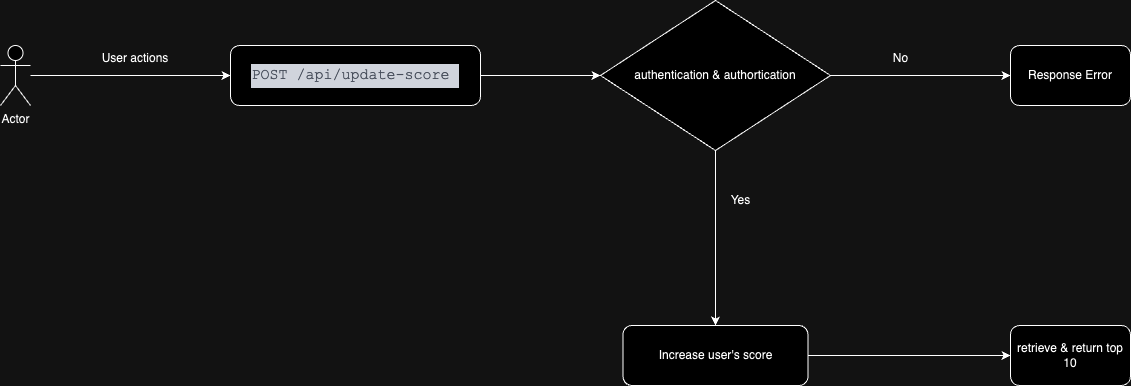

The diagram above was exported from draw.io. Its source (the exported page's mxGraphModel, read from the mxfile embedded in the PNG):
<mxGraphModel dx="2284" dy="795" grid="1" gridSize="10" guides="1" tooltips="1" connect="1" arrows="1" fold="1" page="1" pageScale="1" pageWidth="850" pageHeight="1100" math="0" shadow="0">
  <root>
    <mxCell id="0" />
    <mxCell id="1" parent="0" />
    <mxCell id="14YuV1bb9Cgaxdp5_VWN-9" style="edgeStyle=orthogonalEdgeStyle;rounded=0;orthogonalLoop=1;jettySize=auto;html=1;entryX=0;entryY=0.5;entryDx=0;entryDy=0;" edge="1" parent="1" source="14YuV1bb9Cgaxdp5_VWN-1" target="14YuV1bb9Cgaxdp5_VWN-8">
      <mxGeometry relative="1" as="geometry" />
    </mxCell>
    <mxCell id="14YuV1bb9Cgaxdp5_VWN-1" value="&lt;div style=&quot;color: rgb(171, 178, 191); background-color: rgb(40, 44, 52); font-family: MonoLisa, &amp;quot;Courier New&amp;quot;, monospace, &amp;quot;Droid Sans Fallback&amp;quot;, Menlo, Monaco, &amp;quot;Courier New&amp;quot;, monospace; line-height: 23px; white-space: pre;&quot;&gt;&lt;font style=&quot;font-size: 15px;&quot;&gt;POST /api/update-score &lt;/font&gt;&lt;/div&gt;" style="rounded=1;whiteSpace=wrap;html=1;" vertex="1" parent="1">
      <mxGeometry x="-10" y="260" width="250" height="60" as="geometry" />
    </mxCell>
    <mxCell id="14YuV1bb9Cgaxdp5_VWN-6" style="edgeStyle=orthogonalEdgeStyle;rounded=0;orthogonalLoop=1;jettySize=auto;html=1;entryX=0;entryY=0.5;entryDx=0;entryDy=0;" edge="1" parent="1" source="14YuV1bb9Cgaxdp5_VWN-2" target="14YuV1bb9Cgaxdp5_VWN-1">
      <mxGeometry relative="1" as="geometry" />
    </mxCell>
    <mxCell id="14YuV1bb9Cgaxdp5_VWN-2" value="Actor" style="shape=umlActor;verticalLabelPosition=bottom;verticalAlign=top;html=1;outlineConnect=0;" vertex="1" parent="1">
      <mxGeometry x="-240" y="260" width="30" height="60" as="geometry" />
    </mxCell>
    <mxCell id="14YuV1bb9Cgaxdp5_VWN-13" style="edgeStyle=orthogonalEdgeStyle;rounded=0;orthogonalLoop=1;jettySize=auto;html=1;" edge="1" parent="1" source="14YuV1bb9Cgaxdp5_VWN-8" target="14YuV1bb9Cgaxdp5_VWN-12">
      <mxGeometry relative="1" as="geometry" />
    </mxCell>
    <mxCell id="14YuV1bb9Cgaxdp5_VWN-18" style="edgeStyle=orthogonalEdgeStyle;rounded=0;orthogonalLoop=1;jettySize=auto;html=1;entryX=0.5;entryY=0;entryDx=0;entryDy=0;" edge="1" parent="1" source="14YuV1bb9Cgaxdp5_VWN-8" target="14YuV1bb9Cgaxdp5_VWN-17">
      <mxGeometry relative="1" as="geometry" />
    </mxCell>
    <mxCell id="14YuV1bb9Cgaxdp5_VWN-8" value="authentication &amp;amp; authortication" style="rhombus;whiteSpace=wrap;html=1;" vertex="1" parent="1">
      <mxGeometry x="360" y="215" width="230" height="150" as="geometry" />
    </mxCell>
    <mxCell id="14YuV1bb9Cgaxdp5_VWN-10" value="User actions" style="text;html=1;align=center;verticalAlign=middle;whiteSpace=wrap;rounded=0;" vertex="1" parent="1">
      <mxGeometry x="-150" y="258" width="90" height="30" as="geometry" />
    </mxCell>
    <mxCell id="14YuV1bb9Cgaxdp5_VWN-12" value="Response Error" style="rounded=1;whiteSpace=wrap;html=1;" vertex="1" parent="1">
      <mxGeometry x="770" y="260" width="120" height="60" as="geometry" />
    </mxCell>
    <mxCell id="14YuV1bb9Cgaxdp5_VWN-14" value="No" style="text;html=1;align=center;verticalAlign=middle;resizable=0;points=[];autosize=1;strokeColor=none;fillColor=none;" vertex="1" parent="1">
      <mxGeometry x="640" y="258" width="40" height="30" as="geometry" />
    </mxCell>
    <mxCell id="14YuV1bb9Cgaxdp5_VWN-21" style="edgeStyle=orthogonalEdgeStyle;rounded=0;orthogonalLoop=1;jettySize=auto;html=1;" edge="1" parent="1" source="14YuV1bb9Cgaxdp5_VWN-17" target="14YuV1bb9Cgaxdp5_VWN-20">
      <mxGeometry relative="1" as="geometry" />
    </mxCell>
    <mxCell id="14YuV1bb9Cgaxdp5_VWN-17" value="Increase user's score" style="rounded=1;whiteSpace=wrap;html=1;" vertex="1" parent="1">
      <mxGeometry x="382.5" y="540" width="185" height="60" as="geometry" />
    </mxCell>
    <mxCell id="14YuV1bb9Cgaxdp5_VWN-19" value="Yes" style="text;html=1;align=center;verticalAlign=middle;resizable=0;points=[];autosize=1;strokeColor=none;fillColor=none;" vertex="1" parent="1">
      <mxGeometry x="480" y="400" width="40" height="30" as="geometry" />
    </mxCell>
    <mxCell id="14YuV1bb9Cgaxdp5_VWN-20" value="retrieve &amp;amp; return top 10" style="rounded=1;whiteSpace=wrap;html=1;" vertex="1" parent="1">
      <mxGeometry x="770" y="540" width="120" height="60" as="geometry" />
    </mxCell>
  </root>
</mxGraphModel>